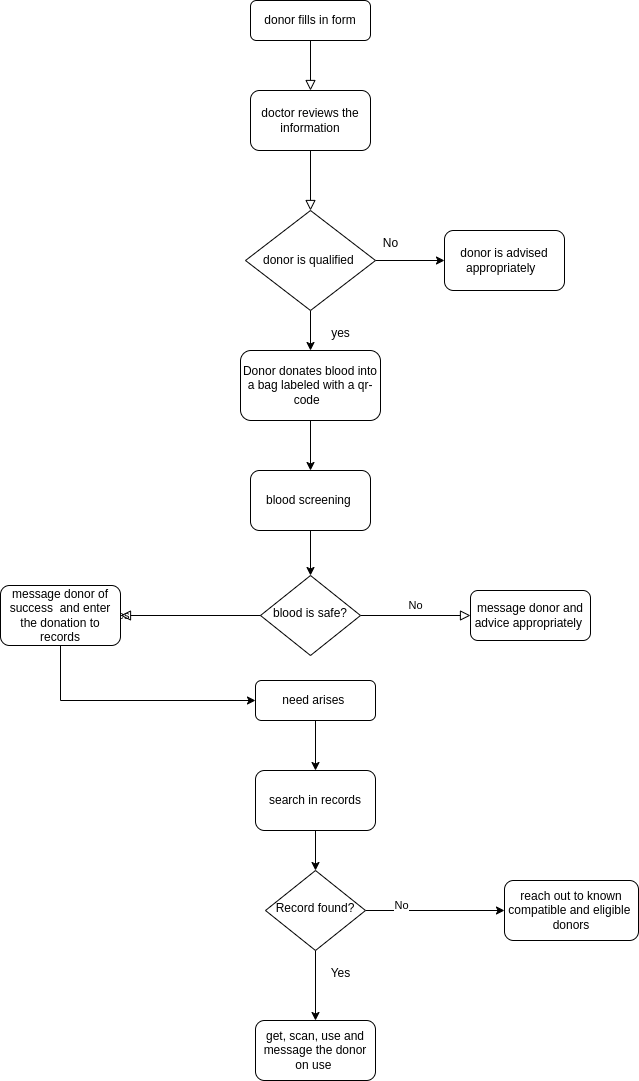

The diagram above was exported from draw.io. Its source (the exported page's mxGraphModel, read from the mxfile embedded in the PNG):
<mxGraphModel dx="1906" dy="482" grid="1" gridSize="10" guides="1" tooltips="1" connect="1" arrows="1" fold="1" page="1" pageScale="1" pageWidth="827" pageHeight="1169" math="0" shadow="0">
  <root>
    <mxCell id="WIyWlLk6GJQsqaUBKTNV-0" />
    <mxCell id="WIyWlLk6GJQsqaUBKTNV-1" parent="WIyWlLk6GJQsqaUBKTNV-0" />
    <mxCell id="WIyWlLk6GJQsqaUBKTNV-2" value="" style="rounded=0;html=1;jettySize=auto;orthogonalLoop=1;fontSize=11;endArrow=block;endFill=0;endSize=8;strokeWidth=1;shadow=0;labelBackgroundColor=none;edgeStyle=orthogonalEdgeStyle;" parent="WIyWlLk6GJQsqaUBKTNV-1" source="WIyWlLk6GJQsqaUBKTNV-3" target="esaMATgpg4uknEgA2oz9-0" edge="1">
      <mxGeometry relative="1" as="geometry">
        <mxPoint x="220" y="130" as="targetPoint" />
      </mxGeometry>
    </mxCell>
    <mxCell id="WIyWlLk6GJQsqaUBKTNV-3" value="donor fills in form" style="rounded=1;whiteSpace=wrap;html=1;fontSize=12;glass=0;strokeWidth=1;shadow=0;" parent="WIyWlLk6GJQsqaUBKTNV-1" vertex="1">
      <mxGeometry x="160" y="10" width="120" height="40" as="geometry" />
    </mxCell>
    <mxCell id="WIyWlLk6GJQsqaUBKTNV-4" value="Yes" style="rounded=0;html=1;jettySize=auto;orthogonalLoop=1;fontSize=11;endArrow=block;endFill=0;endSize=8;strokeWidth=1;shadow=0;labelBackgroundColor=none;edgeStyle=orthogonalEdgeStyle;entryX=1;entryY=0.5;entryDx=0;entryDy=0;exitX=1;exitY=0.5;exitDx=0;exitDy=0;" parent="WIyWlLk6GJQsqaUBKTNV-1" source="esaMATgpg4uknEgA2oz9-14" target="esaMATgpg4uknEgA2oz9-14" edge="1">
      <mxGeometry y="20" relative="1" as="geometry">
        <mxPoint as="offset" />
        <mxPoint x="60" y="390" as="targetPoint" />
      </mxGeometry>
    </mxCell>
    <mxCell id="WIyWlLk6GJQsqaUBKTNV-5" value="No" style="edgeStyle=orthogonalEdgeStyle;rounded=0;html=1;jettySize=auto;orthogonalLoop=1;fontSize=11;endArrow=block;endFill=0;endSize=8;strokeWidth=1;shadow=0;labelBackgroundColor=none;" parent="WIyWlLk6GJQsqaUBKTNV-1" source="WIyWlLk6GJQsqaUBKTNV-6" target="WIyWlLk6GJQsqaUBKTNV-7" edge="1">
      <mxGeometry y="10" relative="1" as="geometry">
        <mxPoint as="offset" />
      </mxGeometry>
    </mxCell>
    <mxCell id="WIyWlLk6GJQsqaUBKTNV-6" value="blood is safe?" style="rhombus;whiteSpace=wrap;html=1;shadow=0;fontFamily=Helvetica;fontSize=12;align=center;strokeWidth=1;spacing=6;spacingTop=-4;" parent="WIyWlLk6GJQsqaUBKTNV-1" vertex="1">
      <mxGeometry x="170" y="585" width="100" height="80" as="geometry" />
    </mxCell>
    <mxCell id="WIyWlLk6GJQsqaUBKTNV-7" value="message donor and advice appropriately&amp;nbsp;" style="rounded=1;whiteSpace=wrap;html=1;fontSize=12;glass=0;strokeWidth=1;shadow=0;" parent="WIyWlLk6GJQsqaUBKTNV-1" vertex="1">
      <mxGeometry x="380" y="600" width="120" height="50" as="geometry" />
    </mxCell>
    <mxCell id="esaMATgpg4uknEgA2oz9-22" style="edgeStyle=orthogonalEdgeStyle;rounded=0;orthogonalLoop=1;jettySize=auto;html=1;exitX=0.5;exitY=1;exitDx=0;exitDy=0;entryX=0.5;entryY=0;entryDx=0;entryDy=0;" edge="1" parent="WIyWlLk6GJQsqaUBKTNV-1" source="WIyWlLk6GJQsqaUBKTNV-10" target="esaMATgpg4uknEgA2oz9-21">
      <mxGeometry relative="1" as="geometry" />
    </mxCell>
    <mxCell id="esaMATgpg4uknEgA2oz9-23" style="edgeStyle=orthogonalEdgeStyle;rounded=0;orthogonalLoop=1;jettySize=auto;html=1;exitX=1;exitY=0.5;exitDx=0;exitDy=0;entryX=0;entryY=0.5;entryDx=0;entryDy=0;" edge="1" parent="WIyWlLk6GJQsqaUBKTNV-1" source="WIyWlLk6GJQsqaUBKTNV-10" target="WIyWlLk6GJQsqaUBKTNV-11">
      <mxGeometry relative="1" as="geometry" />
    </mxCell>
    <mxCell id="esaMATgpg4uknEgA2oz9-24" value="No" style="edgeLabel;html=1;align=center;verticalAlign=middle;resizable=0;points=[];" vertex="1" connectable="0" parent="esaMATgpg4uknEgA2oz9-23">
      <mxGeometry x="-0.4964" y="6" relative="1" as="geometry">
        <mxPoint as="offset" />
      </mxGeometry>
    </mxCell>
    <mxCell id="WIyWlLk6GJQsqaUBKTNV-10" value="Record found?" style="rhombus;whiteSpace=wrap;html=1;shadow=0;fontFamily=Helvetica;fontSize=12;align=center;strokeWidth=1;spacing=6;spacingTop=-4;" parent="WIyWlLk6GJQsqaUBKTNV-1" vertex="1">
      <mxGeometry x="175" y="880" width="100" height="80" as="geometry" />
    </mxCell>
    <mxCell id="WIyWlLk6GJQsqaUBKTNV-11" value="reach out to known compatible and eligible&amp;nbsp; donors" style="rounded=1;whiteSpace=wrap;html=1;fontSize=12;glass=0;strokeWidth=1;shadow=0;" parent="WIyWlLk6GJQsqaUBKTNV-1" vertex="1">
      <mxGeometry x="414" y="890" width="134" height="60" as="geometry" />
    </mxCell>
    <mxCell id="esaMATgpg4uknEgA2oz9-19" style="edgeStyle=orthogonalEdgeStyle;rounded=0;orthogonalLoop=1;jettySize=auto;html=1;exitX=0.5;exitY=1;exitDx=0;exitDy=0;entryX=0.5;entryY=0;entryDx=0;entryDy=0;" edge="1" parent="WIyWlLk6GJQsqaUBKTNV-1" source="WIyWlLk6GJQsqaUBKTNV-12" target="esaMATgpg4uknEgA2oz9-18">
      <mxGeometry relative="1" as="geometry" />
    </mxCell>
    <mxCell id="WIyWlLk6GJQsqaUBKTNV-12" value="need arises&amp;nbsp;" style="rounded=1;whiteSpace=wrap;html=1;fontSize=12;glass=0;strokeWidth=1;shadow=0;" parent="WIyWlLk6GJQsqaUBKTNV-1" vertex="1">
      <mxGeometry x="165" y="690" width="120" height="40" as="geometry" />
    </mxCell>
    <mxCell id="esaMATgpg4uknEgA2oz9-0" value="doctor reviews the information" style="rounded=1;whiteSpace=wrap;html=1;" vertex="1" parent="WIyWlLk6GJQsqaUBKTNV-1">
      <mxGeometry x="160" y="100" width="120" height="60" as="geometry" />
    </mxCell>
    <mxCell id="esaMATgpg4uknEgA2oz9-6" style="edgeStyle=orthogonalEdgeStyle;rounded=0;orthogonalLoop=1;jettySize=auto;html=1;exitX=1;exitY=0.5;exitDx=0;exitDy=0;entryX=0;entryY=0.5;entryDx=0;entryDy=0;" edge="1" parent="WIyWlLk6GJQsqaUBKTNV-1" source="esaMATgpg4uknEgA2oz9-2" target="esaMATgpg4uknEgA2oz9-4">
      <mxGeometry relative="1" as="geometry" />
    </mxCell>
    <mxCell id="esaMATgpg4uknEgA2oz9-9" style="edgeStyle=orthogonalEdgeStyle;rounded=0;orthogonalLoop=1;jettySize=auto;html=1;exitX=0.5;exitY=1;exitDx=0;exitDy=0;entryX=0.5;entryY=0;entryDx=0;entryDy=0;" edge="1" parent="WIyWlLk6GJQsqaUBKTNV-1" source="esaMATgpg4uknEgA2oz9-2" target="esaMATgpg4uknEgA2oz9-5">
      <mxGeometry relative="1" as="geometry" />
    </mxCell>
    <mxCell id="esaMATgpg4uknEgA2oz9-2" value="donor is qualified&amp;nbsp;" style="rhombus;whiteSpace=wrap;html=1;" vertex="1" parent="WIyWlLk6GJQsqaUBKTNV-1">
      <mxGeometry x="155" y="220" width="130" height="100" as="geometry" />
    </mxCell>
    <mxCell id="esaMATgpg4uknEgA2oz9-3" value="" style="rounded=0;html=1;jettySize=auto;orthogonalLoop=1;fontSize=11;endArrow=block;endFill=0;endSize=8;strokeWidth=1;shadow=0;labelBackgroundColor=none;edgeStyle=orthogonalEdgeStyle;exitX=0.5;exitY=1;exitDx=0;exitDy=0;entryX=0.5;entryY=0;entryDx=0;entryDy=0;" edge="1" parent="WIyWlLk6GJQsqaUBKTNV-1" source="esaMATgpg4uknEgA2oz9-0" target="esaMATgpg4uknEgA2oz9-2">
      <mxGeometry relative="1" as="geometry">
        <mxPoint x="230" y="190" as="sourcePoint" />
        <mxPoint x="230" y="240" as="targetPoint" />
      </mxGeometry>
    </mxCell>
    <mxCell id="esaMATgpg4uknEgA2oz9-4" value="donor is advised appropriately&amp;nbsp;&amp;nbsp;" style="rounded=1;whiteSpace=wrap;html=1;" vertex="1" parent="WIyWlLk6GJQsqaUBKTNV-1">
      <mxGeometry x="354" y="240" width="120" height="60" as="geometry" />
    </mxCell>
    <mxCell id="esaMATgpg4uknEgA2oz9-12" style="edgeStyle=orthogonalEdgeStyle;rounded=0;orthogonalLoop=1;jettySize=auto;html=1;exitX=0.5;exitY=1;exitDx=0;exitDy=0;entryX=0.5;entryY=0;entryDx=0;entryDy=0;" edge="1" parent="WIyWlLk6GJQsqaUBKTNV-1" source="esaMATgpg4uknEgA2oz9-5" target="esaMATgpg4uknEgA2oz9-11">
      <mxGeometry relative="1" as="geometry" />
    </mxCell>
    <mxCell id="esaMATgpg4uknEgA2oz9-5" value="Donor donates blood into a bag labeled with a qr-code&amp;nbsp;&amp;nbsp;" style="rounded=1;whiteSpace=wrap;html=1;" vertex="1" parent="WIyWlLk6GJQsqaUBKTNV-1">
      <mxGeometry x="150" y="360" width="140" height="70" as="geometry" />
    </mxCell>
    <mxCell id="esaMATgpg4uknEgA2oz9-7" value="No" style="text;html=1;align=center;verticalAlign=middle;resizable=0;points=[];autosize=1;strokeColor=none;fillColor=none;" vertex="1" parent="WIyWlLk6GJQsqaUBKTNV-1">
      <mxGeometry x="280" y="238" width="40" height="30" as="geometry" />
    </mxCell>
    <mxCell id="esaMATgpg4uknEgA2oz9-10" value="yes" style="text;html=1;align=center;verticalAlign=middle;resizable=0;points=[];autosize=1;strokeColor=none;fillColor=none;" vertex="1" parent="WIyWlLk6GJQsqaUBKTNV-1">
      <mxGeometry x="230" y="328" width="40" height="30" as="geometry" />
    </mxCell>
    <mxCell id="esaMATgpg4uknEgA2oz9-13" style="edgeStyle=orthogonalEdgeStyle;rounded=0;orthogonalLoop=1;jettySize=auto;html=1;exitX=0.5;exitY=1;exitDx=0;exitDy=0;" edge="1" parent="WIyWlLk6GJQsqaUBKTNV-1" source="esaMATgpg4uknEgA2oz9-11" target="WIyWlLk6GJQsqaUBKTNV-6">
      <mxGeometry relative="1" as="geometry" />
    </mxCell>
    <mxCell id="esaMATgpg4uknEgA2oz9-11" value="blood screening&amp;nbsp;" style="rounded=1;whiteSpace=wrap;html=1;" vertex="1" parent="WIyWlLk6GJQsqaUBKTNV-1">
      <mxGeometry x="160" y="480" width="120" height="60" as="geometry" />
    </mxCell>
    <mxCell id="esaMATgpg4uknEgA2oz9-15" value="" style="rounded=0;html=1;jettySize=auto;orthogonalLoop=1;fontSize=11;endArrow=block;endFill=0;endSize=8;strokeWidth=1;shadow=0;labelBackgroundColor=none;edgeStyle=orthogonalEdgeStyle;" edge="1" parent="WIyWlLk6GJQsqaUBKTNV-1" source="WIyWlLk6GJQsqaUBKTNV-6" target="esaMATgpg4uknEgA2oz9-14">
      <mxGeometry y="20" relative="1" as="geometry">
        <mxPoint as="offset" />
        <mxPoint x="170" y="620" as="sourcePoint" />
        <mxPoint x="60" y="390" as="targetPoint" />
      </mxGeometry>
    </mxCell>
    <mxCell id="esaMATgpg4uknEgA2oz9-16" style="edgeStyle=orthogonalEdgeStyle;rounded=0;orthogonalLoop=1;jettySize=auto;html=1;exitX=0.5;exitY=1;exitDx=0;exitDy=0;entryX=0;entryY=0.5;entryDx=0;entryDy=0;" edge="1" parent="WIyWlLk6GJQsqaUBKTNV-1" source="esaMATgpg4uknEgA2oz9-14" target="WIyWlLk6GJQsqaUBKTNV-12">
      <mxGeometry relative="1" as="geometry" />
    </mxCell>
    <mxCell id="esaMATgpg4uknEgA2oz9-14" value="message donor of success&amp;nbsp; and enter the donation to records" style="rounded=1;whiteSpace=wrap;html=1;" vertex="1" parent="WIyWlLk6GJQsqaUBKTNV-1">
      <mxGeometry x="-90" y="595" width="120" height="60" as="geometry" />
    </mxCell>
    <mxCell id="esaMATgpg4uknEgA2oz9-20" style="edgeStyle=orthogonalEdgeStyle;rounded=0;orthogonalLoop=1;jettySize=auto;html=1;exitX=0.5;exitY=1;exitDx=0;exitDy=0;entryX=0.5;entryY=0;entryDx=0;entryDy=0;" edge="1" parent="WIyWlLk6GJQsqaUBKTNV-1" source="esaMATgpg4uknEgA2oz9-18" target="WIyWlLk6GJQsqaUBKTNV-10">
      <mxGeometry relative="1" as="geometry" />
    </mxCell>
    <mxCell id="esaMATgpg4uknEgA2oz9-18" value="search in records" style="rounded=1;whiteSpace=wrap;html=1;" vertex="1" parent="WIyWlLk6GJQsqaUBKTNV-1">
      <mxGeometry x="165" y="780" width="120" height="60" as="geometry" />
    </mxCell>
    <mxCell id="esaMATgpg4uknEgA2oz9-21" value="get, scan, use and message the donor on use&amp;nbsp;" style="rounded=1;whiteSpace=wrap;html=1;" vertex="1" parent="WIyWlLk6GJQsqaUBKTNV-1">
      <mxGeometry x="165" y="1030" width="120" height="60" as="geometry" />
    </mxCell>
    <mxCell id="esaMATgpg4uknEgA2oz9-25" value="Yes" style="text;html=1;align=center;verticalAlign=middle;resizable=0;points=[];autosize=1;strokeColor=none;fillColor=none;" vertex="1" parent="WIyWlLk6GJQsqaUBKTNV-1">
      <mxGeometry x="230" y="968" width="40" height="30" as="geometry" />
    </mxCell>
  </root>
</mxGraphModel>